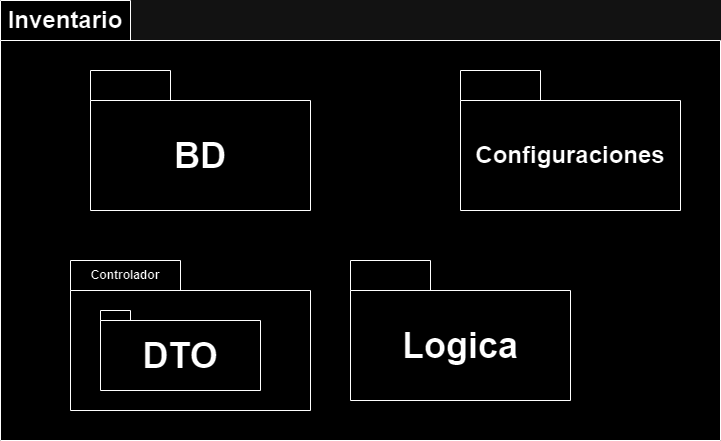

The diagram above was exported from draw.io. Its source (the exported page's mxGraphModel, read from the mxfile embedded in the PNG):
<mxGraphModel dx="1050" dy="534" grid="1" gridSize="10" guides="1" tooltips="1" connect="1" arrows="1" fold="1" page="1" pageScale="1" pageWidth="827" pageHeight="1169" math="0" shadow="0">
  <root>
    <mxCell id="0" />
    <mxCell id="1" parent="0" />
    <mxCell id="A_7CQOUR49nau1P-qsmN-1" value="&lt;font style=&quot;font-size: 24px;&quot;&gt;Inventario&lt;/font&gt;" style="shape=folder;fontStyle=1;tabWidth=130;tabHeight=40;tabPosition=left;html=1;boundedLbl=1;labelInHeader=1;container=1;collapsible=0;recursiveResize=0;whiteSpace=wrap;" vertex="1" parent="1">
      <mxGeometry x="40" y="10" width="720" height="440" as="geometry" />
    </mxCell>
    <mxCell id="A_7CQOUR49nau1P-qsmN-6" value="&lt;font style=&quot;font-size: 24px;&quot;&gt;Configuraciones&lt;/font&gt;" style="shape=folder;fontStyle=1;tabWidth=80;tabHeight=30;tabPosition=left;html=1;boundedLbl=1;whiteSpace=wrap;" vertex="1" parent="A_7CQOUR49nau1P-qsmN-1">
      <mxGeometry x="460" y="70" width="220" height="140" as="geometry" />
    </mxCell>
    <mxCell id="A_7CQOUR49nau1P-qsmN-5" value="&lt;font style=&quot;font-size: 36px;&quot;&gt;Logica&lt;/font&gt;" style="shape=folder;fontStyle=1;tabWidth=80;tabHeight=30;tabPosition=left;html=1;boundedLbl=1;whiteSpace=wrap;" vertex="1" parent="A_7CQOUR49nau1P-qsmN-1">
      <mxGeometry x="350" y="260" width="220" height="140" as="geometry" />
    </mxCell>
    <mxCell id="A_7CQOUR49nau1P-qsmN-3" value="&lt;font style=&quot;font-size: 36px;&quot;&gt;BD&lt;/font&gt;" style="shape=folder;fontStyle=1;tabWidth=80;tabHeight=30;tabPosition=left;html=1;boundedLbl=1;whiteSpace=wrap;" vertex="1" parent="A_7CQOUR49nau1P-qsmN-1">
      <mxGeometry x="90" y="70" width="220" height="140" as="geometry" />
    </mxCell>
    <mxCell id="A_7CQOUR49nau1P-qsmN-7" value="Controlador" style="shape=folder;fontStyle=1;tabWidth=110;tabHeight=30;tabPosition=left;html=1;boundedLbl=1;labelInHeader=1;container=1;collapsible=0;recursiveResize=0;whiteSpace=wrap;" vertex="1" parent="A_7CQOUR49nau1P-qsmN-1">
      <mxGeometry x="70" y="260" width="240" height="150" as="geometry" />
    </mxCell>
    <mxCell id="A_7CQOUR49nau1P-qsmN-11" value="&lt;font style=&quot;font-size: 36px;&quot;&gt;DTO&lt;/font&gt;" style="shape=folder;fontStyle=1;tabWidth=30;tabHeight=10;tabPosition=left;html=1;boundedLbl=1;whiteSpace=wrap;" vertex="1" parent="A_7CQOUR49nau1P-qsmN-7">
      <mxGeometry x="30" y="50" width="160" height="80" as="geometry" />
    </mxCell>
  </root>
</mxGraphModel>